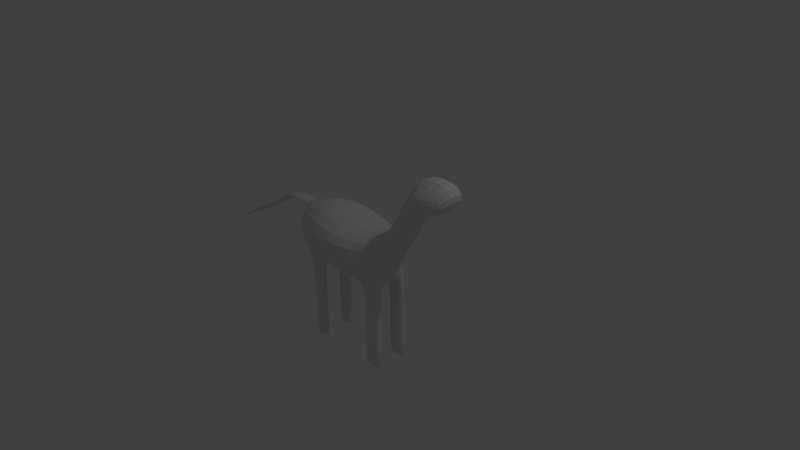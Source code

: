 # Source: 3.blend  (saved by Blender 2.72.0; exported with 4.5.12 LTS)
import bpy
from mathutils import Matrix  # noqa: F401  (used for matrix-valued properties, if any)

bpy.ops.wm.read_factory_settings(use_empty=True)
scene = bpy.context.scene
scene.name = 'Scene'

# ---- collections
col_collection_1 = bpy.data.collections.new('Collection 1'); scene.collection.children.link(col_collection_1)

# ---- materials (node trees are filled in below, after node groups)
mat_material = bpy.data.materials.new('Material')
mat_material.alpha_threshold = 0.0
mat_material.use_transparent_shadow = False
mat_material.roughness = 0.5
mat_material.line_color = (0.0, 0.0, 0.0, 1.0)

# ---- material node trees

# ---- world
world_world = bpy.data.worlds.new('World'); scene.world = world_world
world_world.color = (0.05088, 0.05088, 0.05088)
world_world.use_sun_shadow = False
world_world.sun_shadow_jitter_overblur = 0.0
world_world.cycles.sampling_method = 'MANUAL'
world_world.cycles.sample_map_resolution = 256

# ---- cameras
cam_camera = bpy.data.cameras.new('Camera')
cam_camera.clip_end = 100.0
cam_camera.lens = 35.0
cam_camera.sensor_width = 32.0
cam_camera.sensor_height = 18.0
cam_camera.ortho_scale = 7.314
cam_camera.dof.focus_distance = 0.0
cam_camera.dof.aperture_fstop = 128.0

# ---- lights
light_lamp = bpy.data.lights.new('Lamp', 'POINT')
light_lamp.transmission_factor = 0.0
light_lamp.cutoff_distance = 30.0
light_lamp.energy = 100.0
light_lamp.shadow_buffer_clip_start = 1.001
light_lamp.shadow_soft_size = 0.1
light_lamp.shadow_maximum_resolution = 0.006
light_lamp.use_absolute_resolution = True
light_lamp.cycles.use_multiple_importance_sampling = False

# ---- meshes
me_cube = bpy.data.meshes.new('Cube')
me_cube.from_pydata([(1.0, 1.0, -1.0), (1.0, -1.0, -1.0), (-0.9496, -1.0, -1.22), (-0.9496, 1.0, -1.22), (0.9241, 0.9882, 0.9794), (0.9241, -0.9882, 0.9794), (-0.9496, -2.379, 1.0), (-0.9496, 2.379, 1.0), (1.0, 1.0, 0.0), (1.0, -1.0, 0.0), (2.929, 1.0, 4.371), (2.929, -1.0, 4.371), (2.929, 1.0, 3.371), (2.929, -1.0, 3.371), (4.528, 1.0, 4.371), (4.528, -1.0, 4.371), (4.528, 1.0, 3.371), (4.528, -1.0, 3.371), (-2.914, -1.0, -1.0), (-2.914, 1.0, -1.0), (-2.914, -2.234, 1.0), (-2.914, 2.234, 1.0), (-4.361, -1.0, -0.1104), (-4.361, 1.0, -0.1104), (-4.361, -1.0, 1.0), (-4.361, 1.0, 1.0), (1.0, -5.96e-08, -1.283), (0.02522, 1.0, -1.0), (0.02522, -1.0, -1.0), (-0.9496, 2.98e-07, -1.503), (0.02522, 1.192e-07, -1.283), (-2.914, 7.153e-07, -1.0), (-4.361, 1.073e-06, -0.1924), (-3.637, 1.0, -1.0), (-3.637, -1.0, -1.0), (-3.637, 8.941e-07, -0.7382), (-1.932, 1.0, -1.22), (-1.932, -1.0, -1.22), (1.0, -0.5, -1.0), (1.0, 0.5, -1.0), (-4.361, -0.5, -0.4898), (-4.361, 0.5, -0.4898), (0.02522, -0.5232, -1.0), (-0.9496, -0.5181, -1.22), (-3.637, -0.5038, -1.0), (-2.914, -0.5077, -1.0), (-1.932, -0.5129, -1.22), (-3.637, 0.5, -1.0), (0.02522, 0.5, -1.0), (-0.9496, 0.5, -1.22), (-2.914, 0.5, -1.0), (-1.932, 0.5, -1.22), (1.0, 1.0, -2.465), (1.0, -1.0, -2.465), (-2.914, -1.0, -2.465), (-2.914, 1.0, -2.465), (0.02522, 1.0, -2.465), (0.02522, -1.0, -2.465), (-3.637, 1.0, -2.465), (-3.637, -1.0, -2.465), (1.0, -0.5, -2.465), (1.0, 0.5, -2.465), (0.02522, -0.5232, -2.465), (-3.637, -0.5038, -2.465), (-2.914, -0.5077, -2.465), (-3.637, 0.5, -2.465), (0.02522, 0.5, -2.465), (-2.914, 0.5, -2.465), (1.0, 1.0, -3.104), (1.0, -1.0, -3.104), (-2.914, -1.0, -3.104), (-2.914, 1.0, -3.104), (0.02522, 1.0, -3.104), (0.02522, -1.0, -3.104), (-3.637, 1.0, -3.104), (-3.637, -1.0, -3.104), (1.0, -0.5, -3.104), (1.0, 0.5, -3.104), (0.02522, -0.5232, -3.104), (-3.637, -0.5038, -3.104), (-2.914, -0.5077, -3.104), (-3.637, 0.5, -3.104), (0.02522, 0.5, -3.104), (-2.914, 0.5, -3.104), (1.0, 1.0, -4.882), (1.0, -1.0, -4.882), (-2.914, -1.0, -4.882), (-2.914, 1.0, -4.882), (0.02522, 1.0, -4.882), (0.02522, -1.0, -4.882), (-3.637, 1.0, -4.882), (-3.637, -1.0, -4.882), (1.0, -0.5, -4.882), (1.0, 0.5, -4.882), (0.02522, -0.5232, -4.882), (-3.637, -0.5038, -4.882), (-2.914, -0.5077, -4.882), (-3.637, 0.5, -4.882), (0.02522, 0.5, -4.882), (-2.914, 0.5, -4.882), (1.0, 1.0, -5.445), (1.0, -1.0, -5.445), (-2.914, -1.0, -5.445), (-2.914, 1.0, -5.445), (0.02522, 1.0, -5.445), (0.02522, -1.0, -5.445), (-3.637, 1.0, -5.445), (-3.637, -1.0, -5.445), (1.0, -0.5, -5.445), (1.0, 0.5, -5.445), (0.02522, -0.5232, -5.445), (-3.637, -0.5038, -5.445), (-2.914, -0.5077, -5.445), (-3.637, 0.5, -5.445), (0.02522, 0.5, -5.445), (-2.914, 0.5, -5.445), (1.0, -5.364e-07, 1.367), (-4.361, 1.013e-06, 1.367), (-2.914, 8.941e-07, 2.597), (-0.9496, 1.788e-07, 1.681), (2.929, -1.669e-06, 5.591), (4.528, -2.146e-06, 3.371), (2.929, 0.01385, 3.371), (1.0, 0.006991, 0.0), (5.584, -2.444e-06, 5.431), (1.0, -0.5, 1.184), (2.929, -0.5, 4.371), (2.179, 0.5396, 2.685), (2.179, -0.5396, 2.685), (1.0, 0.5, 1.184), (1.664, -1.103e-06, 2.869), (2.929, 0.5, 4.371), (1.818, -0.385, 2.777), (1.818, 0.385, 2.777), (1.0, 0.5035, 0.0), (2.929, 0.5069, 3.371), (2.021, -0.4839, 1.685), (2.021, 0.4839, 1.685), (2.929, -0.4931, 3.371), (1.0, -0.4965, 0.0), (2.839, 0.01042, 1.685), (2.358, -0.1702, 1.685), (2.358, 0.1806, 1.685), (-4.361, 0.75, -0.3001), (-4.361, -1.0, 0.4448), (-4.361, 1.0, 0.4448), (-4.361, 0.5, 1.184), (-4.361, -0.25, -0.3411), (-4.361, -0.75, -0.3001), (-4.361, 0.25, -0.3411), (-4.361, -0.5, 1.184), (-4.361, 1.049e-06, 0.4448), (-4.926, 0.5, 0.4448), (-4.926, -0.5, 0.4448), (-4.361, 1.031e-06, 0.9061), (-4.731, 1.013e-06, 1.367), (-4.731, 0.5, 1.184), (-4.731, -0.5, 1.184), (-4.731, 1.031e-06, 0.9061), (-5.175, 1.013e-06, 1.367), (-5.175, 0.5, 1.184), (-5.175, -0.5, 1.184), (-5.175, 1.031e-06, 0.9061), (-5.555, 1.013e-06, 1.367), (-5.555, 0.5, 1.184), (-5.555, -0.5, 1.184), (-5.555, 1.031e-06, 0.9061), (-5.967, 1.013e-06, 1.367), (-5.967, 0.5, 1.184), (-5.967, -0.5, 1.184), (-5.967, 1.031e-06, 0.9061), (-6.348, 1.013e-06, 1.125), (-6.348, 0.5, 0.9412), (-6.348, -0.5, 0.9412), (-6.348, 1.031e-06, 0.6636), (-6.921, 1.013e-06, 0.8363), (-6.921, 0.5, 0.6526), (-6.921, -0.5, 0.6526), (-6.921, 1.031e-06, 0.375), (-7.388, 1.013e-06, 0.4908), (-7.388, 0.5, 0.3071), (-7.388, -0.5, 0.3071), (-7.388, 1.031e-06, 0.02952), (-7.797, 1.013e-06, 0.2608), (-7.797, 0.5, 0.07709), (-7.797, -0.5, 0.07709), (-7.797, 1.031e-06, -0.2005), (-13.86, 1.023e-06, -3.363)], [], [(30, 42, 43, 29), (4, 7, 119, 116, 129), (26, 123, 139, 9, 1, 38), (1, 9, 5, 6, 2, 28), (119, 7, 21, 118), (4, 8, 0, 27, 3, 7), (141, 140, 122, 138), (13, 138, 122, 121, 17), (125, 5, 128, 132), (5, 9, 136, 128), (137, 127, 10, 12), (16, 14, 124, 121), (116, 125, 132, 130), (11, 13, 17, 15), (12, 10, 14, 16), (118, 21, 25, 146, 117), (7, 3, 36, 19, 21), (2, 6, 20, 18, 37), (36, 51, 50, 19), (41, 152, 145, 23, 143), (21, 19, 33, 23, 145, 25), (18, 20, 24, 144, 22, 34), (35, 44, 40, 147, 32), (27, 48, 49, 3), (28, 42, 62, 57), (26, 38, 42, 30), (33, 47, 41, 143, 23), (27, 0, 52, 56), (31, 45, 44, 35), (3, 49, 51, 36), (42, 28, 2, 43), (34, 44, 63, 59), (46, 37, 18, 45), (44, 34, 22, 148, 40), (46, 43, 2, 37), (47, 35, 32, 149, 41), (48, 30, 29, 49), (50, 31, 35, 47), (39, 26, 30, 48), (51, 46, 45, 31, 50), (49, 29, 43, 46, 51), (47, 33, 58, 65), (67, 65, 81, 83), (54, 59, 75, 70), (62, 60, 76, 78), (53, 57, 73, 69), (18, 34, 59, 54), (33, 19, 55, 58), (38, 1, 53, 60), (39, 48, 66, 61), (19, 50, 67, 55), (48, 27, 56, 66), (45, 18, 54, 64), (1, 28, 57, 53), (42, 38, 60, 62), (0, 39, 61, 52), (44, 45, 64, 63), (50, 47, 65, 67), (71, 83, 99, 87), (77, 82, 98, 93), (72, 68, 84, 88), (82, 72, 88, 98), (60, 53, 69, 76), (64, 54, 70, 80), (57, 62, 78, 73), (65, 58, 74, 81), (66, 56, 72, 82), (56, 52, 68, 72), (61, 66, 82, 77), (55, 67, 83, 71), (63, 64, 80, 79), (59, 63, 79, 75), (52, 61, 77, 68), (58, 55, 71, 74), (86, 91, 107, 102), (94, 92, 108, 110), (85, 89, 105, 101), (90, 87, 103, 106), (79, 80, 96, 95), (75, 79, 95, 91), (68, 77, 93, 84), (74, 71, 87, 90), (69, 73, 89, 85), (78, 76, 92, 94), (70, 75, 91, 86), (83, 81, 97, 99), (76, 69, 85, 92), (80, 70, 86, 96), (73, 78, 94, 89), (81, 74, 90, 97), (100, 109, 114, 104), (103, 115, 113, 106), (112, 102, 107, 111), (108, 101, 105, 110), (99, 97, 113, 115), (92, 85, 101, 108), (96, 86, 102, 112), (89, 94, 110, 105), (97, 90, 106, 113), (98, 88, 104, 114), (88, 84, 100, 104), (93, 98, 114, 109), (87, 99, 115, 103), (95, 96, 112, 111), (91, 95, 111, 107), (84, 93, 109, 100), (6, 119, 118, 20), (116, 119, 6, 5, 125), (20, 118, 117, 150, 24), (132, 128, 11, 126), (0, 8, 134, 123, 26, 39), (142, 137, 12, 135), (122, 135, 12, 16, 121), (121, 124, 15, 17), (130, 132, 126, 120), (133, 130, 120, 131), (10, 131, 120, 124, 14), (120, 126, 11, 15, 124), (127, 133, 131, 10), (4, 129, 133, 127), (129, 116, 130, 133), (136, 141, 138, 13), (9, 139, 141, 136), (139, 123, 140, 141), (140, 142, 135, 122), (123, 134, 142, 140), (134, 8, 137, 142), (8, 4, 127, 137), (128, 136, 13, 11), (152, 146, 25, 145), (22, 144, 153, 40, 148), (144, 24, 150, 153), (40, 153, 151, 32, 147), (153, 150, 154, 151), (32, 151, 152, 41, 149), (151, 154, 146, 152), (154, 150, 157, 158), (158, 157, 161, 162), (146, 154, 158, 156), (117, 146, 156, 155), (150, 117, 155, 157), (162, 161, 165, 166), (156, 158, 162, 160), (155, 156, 160, 159), (157, 155, 159, 161), (166, 165, 169, 170), (160, 162, 166, 164), (159, 160, 164, 163), (161, 159, 163, 165), (170, 169, 173, 174), (164, 166, 170, 168), (163, 164, 168, 167), (165, 163, 167, 169), (174, 173, 177, 178), (168, 170, 174, 172), (167, 168, 172, 171), (169, 167, 171, 173), (178, 177, 181, 182), (172, 174, 178, 176), (171, 172, 176, 175), (173, 171, 175, 177), (182, 181, 185, 186), (176, 178, 182, 180), (175, 176, 180, 179), (177, 175, 179, 181), (180, 182, 186, 184), (179, 180, 184, 183), (181, 179, 183, 185), (186, 185, 187), (184, 186, 187), (183, 184, 187), (185, 183, 187)])
me_cube.materials.append(mat_material)
me_cube.use_remesh_preserve_volume = False
me_cube.use_remesh_preserve_attributes = False
me_cube.use_mirror_vertex_groups = False
me_cube.update()
arm_armature_004 = bpy.data.armatures.new('Armature.004')  # bones are not reproduced
arm_armature_001 = bpy.data.armatures.new('Armature.001')  # bones are not reproduced

# ---- objects
ob_armature = bpy.data.objects.new('Armature', arm_armature_004)
ob_armature_001 = bpy.data.objects.new('Armature.001', arm_armature_001)
ob_cube = bpy.data.objects.new('Cube', me_cube)
ob_lamp = bpy.data.objects.new('Lamp', light_lamp)
ob_camera = bpy.data.objects.new('Camera', cam_camera)

# ---- transforms, parenting, visibility, modifiers, constraints
ob_armature.location = (4.132, -0.1698, -1.264)
ob_armature.lineart.crease_threshold = 0.0
ob_armature_001.location = (1.182, -0.03307, 0.6705)
ob_armature_001.rotation_euler = (3.116, -3.216, 3.132)
ob_armature_001.lineart.crease_threshold = 0.0
ob_cube.location = (0.06004, 0.0, 0.0)
ob_cube.scale = (0.2828, 0.2828, 0.2828)
ob_cube.lock_rotations_4d = False
ob_cube.empty_display_type = 'ARROWS'
ob_cube.lineart.crease_threshold = 0.0
_m = ob_cube.modifiers.new('Subsurf', 'SUBSURF')
_m.uv_smooth = 'PRESERVE_CORNERS'
_m.quality = 2
_m.levels = 5
_m.show_only_control_edges = False
ob_lamp.location = (4.076, 1.005, 5.904)
ob_lamp.rotation_euler = (0.6503, 0.05522, 1.866)
ob_lamp.lock_rotations_4d = False
ob_lamp.empty_display_type = 'ARROWS'
ob_lamp.color = (0.0, 0.0, 0.0, 0.0)
ob_lamp.lineart.crease_threshold = 0.0
ob_camera.location = (7.481, -6.508, 5.344)
ob_camera.rotation_euler = (1.109, 0.01082, 0.8149)
ob_camera.lock_rotations_4d = False
ob_camera.empty_display_type = 'ARROWS'
ob_camera.color = (0.0, 0.0, 0.0, 0.0)
ob_camera.display_type = 'WIRE'
ob_camera.lineart.crease_threshold = 0.0

# ---- collection membership
col_collection_1.objects.link(ob_armature)
col_collection_1.objects.link(ob_armature_001)
col_collection_1.objects.link(ob_cube)
col_collection_1.objects.link(ob_lamp)
col_collection_1.objects.link(ob_camera)

# ---- scene / render settings (as saved in the file)
scene.camera = ob_camera
scene.frame_start = 1; scene.frame_end = 250; scene.frame_set(1)
scene.render.engine = 'BLENDER_EEVEE_NEXT'
scene.render.resolution_percentage = 50
scene.render.dither_intensity = 0.0
scene.cycles.use_denoising = False
scene.cycles.samples = 10
scene.cycles.sampling_pattern = 'TABULATED_SOBOL'
scene.cycles.light_sampling_threshold = 0.0
scene.cycles.use_adaptive_sampling = False
scene.cycles.use_light_tree = False
scene.cycles.blur_glossy = 0.0
scene.cycles.pixel_filter_type = 'GAUSSIAN'
scene.cycles.sample_clamp_indirect = 0.0
scene.view_settings.view_transform = 'Standard'
bpy.context.view_layer.update()
